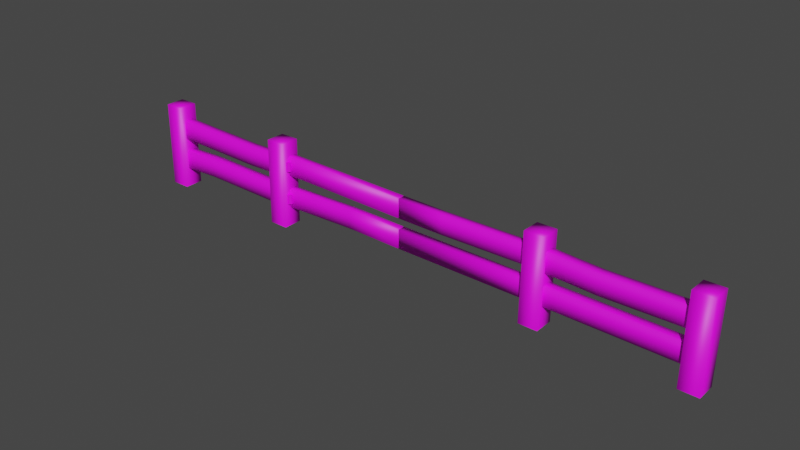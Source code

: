 # Source: bld_Fence_Gate.blend  (saved by Blender 3.1.7; exported with 4.5.12 LTS)
import bpy
from mathutils import Matrix  # noqa: F401  (used for matrix-valued properties, if any)

bpy.ops.wm.read_factory_settings(use_empty=True)
scene = bpy.context.scene
scene.name = 'Scene'

# ---- collections
col_collection = bpy.data.collections.new('Collection'); scene.collection.children.link(col_collection)

# ---- images (referenced by path relative to the original .blend; pixels are not part of the script)
import os
ASSET_DIR = os.environ.get("B2B_ASSET_DIR", "")  # directory of the original .blend (textures are referenced by path, not embedded)
HERE = os.path.dirname(os.path.abspath(__file__))  # packed textures are extracted next to this script under _unpacked/

def load_image(name, relpath, width, height, colorspace="sRGB"):
    """Load a texture the original file referenced (path relative to the .blend, or extracted next to this script)."""
    p = next((c for c in (os.path.join(HERE, relpath), os.path.join(ASSET_DIR, relpath)) if relpath and os.path.exists(c)), "")
    if p:
        img = bpy.data.images.load(p, check_existing=True)
        img.name = name
    else:  # same state as the original file: an image datablock whose file is absent (Cycles renders it pink)
        img = bpy.data.images.new(name, width, height)
        img.source = "FILE"
        img.filepath = "//" + (relpath or name)
    img.colorspace_settings.name = colorspace
    return img
img_tex_house_png = load_image('Tex_House.png', 'Tex_House.png', 1024, 1024, 'sRGB')

# ---- materials (node trees are filled in below, after node groups)
mat_mat_fence = bpy.data.materials.new('Mat_Fence')
mat_mat_fence.use_transparent_shadow = False

# ---- material node trees
mat_mat_fence.use_nodes = True; mat_mat_fence.node_tree.nodes.clear()
_N = mat_mat_fence.node_tree.nodes; _L = mat_mat_fence.node_tree.links
n0 = _N.new('ShaderNodeBsdfPrincipled'); n0.name = 'Principled BSDF'; n0.location = (10, 300)
n0.distribution = 'GGX'
n0.subsurface_method = 'RANDOM_WALK_SKIN'
n0.inputs[3].default_value = 1.45
n0.inputs[27].default_value = (0.0, 0.0, 0.0, 1.0)
n0.inputs[28].default_value = 1.0
n1 = _N.new('ShaderNodeOutputMaterial'); n1.name = 'Material Output'; n1.location = (300, 300)
n2 = _N.new('ShaderNodeTexImage'); n2.name = 'Image Texture'; n2.location = (-280, 280)
n2.image = img_tex_house_png
_L.new(n0.outputs[0], n1.inputs[0])
_L.new(n2.outputs[0], n0.inputs[0])
n1.is_active_output = True

# ---- world
world_world = bpy.data.worlds.new('World'); scene.world = world_world
world_world.use_nodes = True; world_world.node_tree.nodes.clear()
_N = world_world.node_tree.nodes; _L = world_world.node_tree.links
n0 = _N.new('ShaderNodeOutputWorld'); n0.name = 'World Output'; n0.location = (300, 300)
n1 = _N.new('ShaderNodeBackground'); n1.name = 'Background'; n1.location = (10, 300)
n1.inputs[0].default_value = (0.05088, 0.05088, 0.05088, 1.0)
_L.new(n1.outputs[0], n0.inputs[0])
n0.is_active_output = True
world_world.color = (0.05088, 0.05088, 0.05088)
world_world.use_sun_shadow = False
world_world.sun_shadow_jitter_overblur = 0.0

# ---- meshes
me_mesh_fence_gate_001 = bpy.data.meshes.new('Mesh_Fence_Gate.001')
me_mesh_fence_gate_001.from_pydata([(-0.1, -0.1, -2.384e-08), (-0.09, -0.1, 0.9), (-0.1, 0.1, -2.384e-08), (-0.09, 0.1, 0.9), (0.1, -0.1, -2.384e-08), (0.11, -0.1, 0.9), (0.1, 0.1, -2.384e-08), (0.11, 0.1, 0.9), (-1.788e-08, -0.05, 0.2), (-1.788e-08, -0.05, 0.4), (-1.788e-08, 0.05, 0.2), (-1.788e-08, 0.05, 0.4), (1.5, -0.05, 0.2), (1.5, -0.05, 0.4), (1.5, 0.05, 0.2), (1.5, 0.05, 0.4), (-1.788e-08, -0.05, 0.55), (-1.788e-08, -0.05, 0.75), (-1.788e-08, 0.05, 0.55), (-1.788e-08, 0.05, 0.75), (1.5, -0.05, 0.53), (1.5, -0.05, 0.73), (1.5, 0.05, 0.53), (1.5, 0.05, 0.73), (1.1, 0.05, 0.52), (1.1, 0.05, 0.72), (1.1, -0.05, 0.52), (1.1, -0.05, 0.72), (0.5, 0.05, 0.22), (0.5, 0.05, 0.42), (0.5, -0.05, 0.22), (0.5, -0.05, 0.42), (1.4, -0.1, -2.384e-08), (1.41, -0.1, 0.9), (1.4, 0.1, -2.384e-08), (1.41, 0.1, 0.9), (1.6, -0.1, -2.384e-08), (1.61, -0.1, 0.9), (1.6, 0.1, -2.384e-08), (1.61, 0.1, 0.9), (4.4, -0.1, -2.384e-08), (4.41, -0.1, 0.9), (4.4, 0.1, -2.384e-08), (4.41, 0.1, 0.9), (4.6, -0.1, -2.384e-08), (4.61, -0.1, 0.9), (4.6, 0.1, -2.384e-08), (4.61, 0.1, 0.9), (6.0, -0.05, 0.2), (6.0, -0.05, 0.4), (6.0, 0.05, 0.2), (6.0, 0.05, 0.4), (4.5, -0.05, 0.55), (4.5, -0.05, 0.75), (4.5, 0.05, 0.55), (4.5, 0.05, 0.75), (6.0, -0.05, 0.53), (6.0, -0.05, 0.73), (6.0, 0.05, 0.53), (6.0, 0.05, 0.73), (5.1, 0.05, 0.52), (5.1, 0.05, 0.72), (5.1, -0.05, 0.52), (5.1, -0.05, 0.72), (4.5, 0.05, 0.22), (4.5, 0.05, 0.42), (4.5, -0.05, 0.22), (4.5, -0.05, 0.42), (5.9, -0.1, -2.384e-08), (5.91, -0.1, 0.9), (5.9, 0.1, -2.384e-08), (5.91, 0.1, 0.9), (6.1, -0.1, -2.384e-08), (6.11, -0.1, 0.9), (6.1, 0.1, -2.384e-08), (6.11, 0.1, 0.9)], [], [(0, 1, 3, 2), (2, 3, 7, 6), (6, 7, 5, 4), (4, 5, 1, 0), (7, 3, 1, 5), (28, 29, 15, 14), (30, 31, 9, 8), (28, 14, 12, 30), (29, 11, 9, 31), (24, 25, 23, 22), (26, 27, 17, 16), (24, 22, 20, 26), (25, 19, 17, 27), (23, 25, 27, 21), (18, 24, 26, 16), (20, 21, 27, 26), (18, 19, 25, 24), (15, 29, 31, 13), (10, 28, 30, 8), (12, 13, 31, 30), (10, 11, 29, 28), (32, 33, 35, 34), (34, 35, 39, 38), (38, 39, 37, 36), (36, 37, 33, 32), (39, 35, 33, 37), (40, 41, 43, 42), (42, 43, 47, 46), (46, 47, 45, 44), (44, 45, 41, 40), (47, 43, 41, 45), (64, 65, 51, 50), (64, 50, 48, 66), (60, 61, 59, 58), (62, 63, 53, 52), (60, 58, 56, 62), (61, 55, 53, 63), (59, 61, 63, 57), (54, 60, 62, 52), (56, 57, 63, 62), (54, 55, 61, 60), (51, 65, 67, 49), (48, 49, 67, 66), (68, 69, 71, 70), (70, 71, 75, 74), (74, 75, 73, 72), (72, 73, 69, 68), (75, 71, 69, 73)])
me_mesh_fence_gate_001.polygons.foreach_set('use_smooth', [True] * 48)
_uv = me_mesh_fence_gate_001.uv_layers.new(name='UVMap')
_uv.uv.foreach_set('vector', [0.3495, 0.6514, 0.3495, 0.5814, 0.3635, 0.5814, 0.3635, 0.6514, 0.3775, 0.7214, 0.3775, 0.6514, 0.3915, 0.6513, 0.3915, 0.7212, 0.3495, 0.7214, 0.3495, 0.6514, 0.3635, 0.6514, 0.3635, 0.7214, 0.3635, 0.7212, 0.3635, 0.6513, 0.3775, 0.6514, 0.3775, 0.7214, 0.6415, 0.9013, 0.6275, 0.9013, 0.6275, 0.8873, 0.6415, 0.8873, 0.479, 0.6724, 0.465, 0.6724, 0.4664, 0.5115, 0.4804, 0.5115, 0.4636, 0.5605, 0.4496, 0.5605, 0.451, 0.5115, 0.465, 0.5115, 0.4055, 0.6724, 0.4055, 0.5115, 0.4125, 0.5115, 0.4125, 0.6724, 0.6695, 0.9224, 0.6695, 0.9714, 0.6625, 0.9714, 0.6625, 0.9224, 0.4496, 0.5674, 0.4356, 0.5674, 0.4346, 0.5115, 0.4485, 0.5114, 0.4346, 0.6654, 0.4206, 0.6653, 0.4195, 0.5114, 0.4335, 0.5115, 0.3915, 0.5675, 0.3915, 0.5115, 0.3985, 0.5115, 0.3985, 0.5675, 0.6555, 0.8175, 0.6555, 0.9714, 0.6485, 0.9714, 0.6485, 0.8175, 0.6555, 0.7615, 0.6555, 0.8175, 0.6485, 0.8175, 0.6485, 0.7615, 0.3915, 0.7214, 0.3915, 0.5675, 0.3985, 0.5675, 0.3985, 0.7214, 0.4335, 0.7214, 0.4195, 0.7213, 0.4206, 0.6653, 0.4346, 0.6654, 0.4485, 0.7213, 0.4346, 0.7214, 0.4356, 0.5674, 0.4496, 0.5674, 0.6695, 0.7615, 0.6695, 0.9224, 0.6625, 0.9224, 0.6625, 0.7615, 0.4055, 0.7214, 0.4055, 0.6724, 0.4125, 0.6724, 0.4125, 0.7214, 0.465, 0.7214, 0.451, 0.7214, 0.4496, 0.5605, 0.4636, 0.5605, 0.4804, 0.7214, 0.4664, 0.7214, 0.465, 0.6724, 0.479, 0.6724, 0.3495, 0.6514, 0.3495, 0.5814, 0.3635, 0.5814, 0.3635, 0.6514, 0.3775, 0.7214, 0.3775, 0.6514, 0.3915, 0.6513, 0.3915, 0.7212, 0.3495, 0.7214, 0.3495, 0.6514, 0.3635, 0.6514, 0.3635, 0.7214, 0.3635, 0.7212, 0.3635, 0.6513, 0.3775, 0.6514, 0.3775, 0.7214, 0.6415, 0.9013, 0.6275, 0.9013, 0.6275, 0.8873, 0.6415, 0.8873, 0.3495, 0.6514, 0.3495, 0.5814, 0.3635, 0.5814, 0.3635, 0.6514, 0.3775, 0.7214, 0.3775, 0.6514, 0.3915, 0.6513, 0.3915, 0.7212, 0.3495, 0.7214, 0.3495, 0.6514, 0.3635, 0.6514, 0.3635, 0.7214, 0.3635, 0.7212, 0.3635, 0.6513, 0.3775, 0.6514, 0.3775, 0.7214, 0.6415, 0.9013, 0.6275, 0.9013, 0.6275, 0.8873, 0.6415, 0.8873, 0.479, 0.6724, 0.465, 0.6724, 0.4664, 0.5115, 0.4804, 0.5115, 0.4055, 0.6724, 0.4055, 0.5115, 0.4125, 0.5115, 0.4125, 0.6724, 0.4496, 0.5674, 0.4356, 0.5674, 0.4346, 0.5115, 0.4485, 0.5114, 0.4346, 0.6654, 0.4206, 0.6653, 0.4195, 0.5114, 0.4335, 0.5115, 0.3915, 0.5675, 0.3915, 0.5115, 0.3985, 0.5115, 0.3985, 0.5675, 0.6555, 0.8175, 0.6555, 0.9714, 0.6485, 0.9714, 0.6485, 0.8175, 0.6555, 0.7615, 0.6555, 0.8175, 0.6485, 0.8175, 0.6485, 0.7615, 0.3915, 0.7214, 0.3915, 0.5675, 0.3985, 0.5675, 0.3985, 0.7214, 0.4335, 0.7214, 0.4195, 0.7213, 0.4206, 0.6653, 0.4346, 0.6654, 0.4485, 0.7213, 0.4346, 0.7214, 0.4356, 0.5674, 0.4496, 0.5674, 0.6695, 0.7615, 0.6695, 0.9224, 0.6625, 0.9224, 0.6625, 0.7615, 0.465, 0.7214, 0.451, 0.7214, 0.4496, 0.5605, 0.4636, 0.5605, 0.3495, 0.6514, 0.3495, 0.5814, 0.3635, 0.5814, 0.3635, 0.6514, 0.3775, 0.7214, 0.3775, 0.6514, 0.3915, 0.6513, 0.3915, 0.7212, 0.3495, 0.7214, 0.3495, 0.6514, 0.3635, 0.6514, 0.3635, 0.7214, 0.3635, 0.7212, 0.3635, 0.6513, 0.3775, 0.6514, 0.3775, 0.7214, 0.6415, 0.9013, 0.6275, 0.9013, 0.6275, 0.8873, 0.6415, 0.8873])
me_mesh_fence_gate_001.materials.append(mat_mat_fence)
me_mesh_fence_gate_001.use_remesh_fix_poles = True
me_mesh_fence_gate_001.use_remesh_preserve_attributes = False
me_mesh_fence_gate_001.update()
me_msh_fence_gate_posts = bpy.data.meshes.new('Msh_Fence_Gate_Posts')
me_msh_fence_gate_posts.from_pydata([(1.6, -0.02, 0.2), (1.6, -0.02, 0.4), (1.6, 0.06, 0.2), (1.6, 0.06, 0.4), (4.4, -0.02, 0.2), (4.4, -0.02, 0.4), (4.4, 0.06, 0.2), (4.4, 0.06, 0.4), (1.6, -0.02, 0.55), (1.6, -0.02, 0.75), (1.6, 0.06, 0.55), (1.6, 0.06, 0.75), (4.4, -0.02, 0.53), (4.4, -0.02, 0.73), (4.4, 0.06, 0.53), (4.4, 0.06, 0.73), (3.5, 0.06, 0.52), (3.5, 0.06, 0.72), (3.5, -0.02, 0.52), (3.5, -0.02, 0.72), (2.4, 0.06, 0.22), (2.4, 0.06, 0.42), (2.4, -0.02, 0.22), (2.4, -0.02, 0.42), (3.005, 0.06, 0.4099), (2.995, 0.06, 0.4102), (2.995, -0.02, 0.2102), (3.005, -0.02, 0.2099), (2.995, 0.06, 0.2102), (3.005, 0.06, 0.2099), (3.005, -0.02, 0.4099), (2.995, -0.02, 0.4102), (3.005, 0.06, 0.5249), (2.995, 0.06, 0.5252), (2.995, -0.02, 0.7252), (3.005, -0.02, 0.7249), (2.995, 0.06, 0.7252), (3.005, 0.06, 0.7249), (3.005, -0.02, 0.5249), (2.995, -0.02, 0.5252), (1.6, -0.06, 0.25), (1.6, -0.06, 0.35), (1.6, -0.02, 0.25), (1.6, -0.02, 0.35), (1.64, -0.02, 0.25), (1.64, -0.02, 0.35), (1.64, -0.04, 0.25), (1.62, -0.06, 0.25), (1.62, -0.06, 0.35), (1.64, -0.04, 0.35), (1.6, -0.06, 0.6), (1.6, -0.06, 0.7), (1.6, -0.02, 0.6), (1.6, -0.02, 0.7), (1.64, -0.02, 0.6), (1.64, -0.02, 0.7), (1.64, -0.04, 0.6), (1.62, -0.06, 0.6), (1.62, -0.06, 0.7), (1.64, -0.04, 0.7), (4.4, -0.06, 0.25), (4.4, -0.06, 0.35), (4.4, -0.02, 0.25), (4.4, -0.02, 0.35), (4.36, -0.02, 0.25), (4.36, -0.02, 0.35), (4.36, -0.04, 0.25), (4.38, -0.06, 0.25), (4.38, -0.06, 0.35), (4.36, -0.04, 0.35), (4.4, -0.06, 0.6), (4.4, -0.06, 0.7), (4.4, -0.02, 0.6), (4.4, -0.02, 0.7), (4.36, -0.02, 0.6), (4.36, -0.02, 0.7), (4.36, -0.04, 0.6), (4.38, -0.06, 0.6), (4.38, -0.06, 0.7), (4.36, -0.04, 0.7)], [], [(25, 21, 23, 31), (22, 23, 1, 0), (10, 33, 39, 8), (21, 3, 1, 23), (16, 17, 15, 14), (17, 37, 35, 19), (16, 14, 12, 18), (18, 19, 35, 38), (15, 17, 19, 13), (32, 37, 17, 16), (12, 13, 19, 18), (36, 11, 9, 34), (4, 5, 30, 27), (2, 20, 22, 0), (29, 6, 4, 27), (2, 3, 21, 20), (20, 28, 26, 22), (20, 21, 25, 28), (26, 31, 23, 22), (29, 24, 7, 6), (32, 16, 18, 38), (10, 11, 36, 33), (39, 34, 9, 8), (27, 30, 24, 29), (31, 26, 28, 25), (33, 36, 34, 39), (37, 32, 38, 35), (7, 24, 30, 5), (40, 41, 43, 42), (42, 43, 45, 44), (47, 48, 41, 40), (45, 43, 41, 48, 49), (44, 45, 49, 46), (48, 47, 46, 49), (42, 44, 46, 47, 40), (50, 51, 53, 52), (52, 53, 55, 54), (57, 58, 51, 50), (55, 53, 51, 58, 59), (54, 55, 59, 56), (58, 57, 56, 59), (52, 54, 56, 57, 50), (60, 62, 63, 61), (62, 64, 65, 63), (67, 60, 61, 68), (65, 69, 68, 61, 63), (64, 66, 69, 65), (68, 69, 66, 67), (62, 60, 67, 66, 64), (70, 72, 73, 71), (72, 74, 75, 73), (77, 70, 71, 78), (75, 79, 78, 71, 73), (74, 76, 79, 75), (78, 79, 76, 77), (72, 70, 77, 76, 74)])
me_msh_fence_gate_posts.polygons.foreach_set('use_smooth', [1, 1, 1, 1, 1, 1, 1, 1, 1, 1, 1, 1, 1, 1, 1, 1, 1, 1, 1, 1, 1, 1, 1, 1, 1, 1, 1, 1, 0, 0, 0, 0, 0, 0, 0, 0, 0, 0, 0, 0, 0, 0, 0, 0, 0, 0, 0, 0, 0, 0, 0, 0, 0, 0, 0, 0])
_uv = me_msh_fence_gate_posts.uv_layers.new(name='UVMap')
_uv.uv.foreach_set('vector', [0.6695, 0.8433, 0.6695, 0.9224, 0.6625, 0.9224, 0.6625, 0.8433, 0.4636, 0.5605, 0.4496, 0.5605, 0.451, 0.5115, 0.465, 0.5115, 0.3915, 0.7214, 0.3915, 0.645, 0.3985, 0.645, 0.3985, 0.7214, 0.6695, 0.9224, 0.6695, 0.9714, 0.6625, 0.9714, 0.6625, 0.9224, 0.4496, 0.5674, 0.4356, 0.5674, 0.4346, 0.5115, 0.4485, 0.5114, 0.6555, 0.8175, 0.6555, 0.8929, 0.6485, 0.8929, 0.6485, 0.8175, 0.3915, 0.5675, 0.3915, 0.5115, 0.3985, 0.5115, 0.3985, 0.5675, 0.4346, 0.6654, 0.4206, 0.6653, 0.42, 0.5899, 0.434, 0.59, 0.6555, 0.7615, 0.6555, 0.8175, 0.6485, 0.8175, 0.6485, 0.7615, 0.4491, 0.6428, 0.4351, 0.6429, 0.4356, 0.5674, 0.4496, 0.5674, 0.4335, 0.7214, 0.4195, 0.7213, 0.4206, 0.6653, 0.4346, 0.6654, 0.6555, 0.895, 0.6555, 0.9714, 0.6485, 0.9714, 0.6485, 0.895, 0.465, 0.7214, 0.451, 0.7214, 0.4503, 0.6415, 0.4643, 0.6415, 0.4055, 0.7214, 0.4055, 0.6724, 0.4125, 0.6724, 0.4125, 0.7214, 0.4055, 0.5914, 0.4055, 0.5115, 0.4125, 0.5115, 0.4125, 0.5914, 0.4804, 0.7214, 0.4664, 0.7214, 0.465, 0.6724, 0.479, 0.6724, 0.4055, 0.6724, 0.4055, 0.5933, 0.4125, 0.5933, 0.4125, 0.6724, 0.479, 0.6724, 0.465, 0.6724, 0.4657, 0.5933, 0.4797, 0.5933, 0.4643, 0.6396, 0.4503, 0.6396, 0.4496, 0.5605, 0.4636, 0.5605, 0.4797, 0.5914, 0.4657, 0.5914, 0.4664, 0.5115, 0.4804, 0.5115, 0.3915, 0.6429, 0.3915, 0.5675, 0.3985, 0.5675, 0.3985, 0.6429, 0.4485, 0.7213, 0.4346, 0.7214, 0.4351, 0.645, 0.4491, 0.6449, 0.434, 0.5879, 0.42, 0.5878, 0.4195, 0.5114, 0.4335, 0.5115, 0.3309, 0.6372, 0.3309, 0.5416, 0.3691, 0.5416, 0.3691, 0.6372, 0.4074, 0.5416, 0.4074, 0.6372, 0.3691, 0.6372, 0.3691, 0.5416, 0.3309, 0.6372, 0.4265, 0.6372, 0.4265, 0.6754, 0.3309, 0.6754, 0.4456, 0.5416, 0.4456, 0.6372, 0.4074, 0.6372, 0.4074, 0.5416, 0.6695, 0.7615, 0.6695, 0.8414, 0.6625, 0.8414, 0.6625, 0.7615, 0.3528, 0.7732, 0.4053, 0.7732, 0.4053, 0.8257, 0.3528, 0.8257, 0.3528, 0.8257, 0.4053, 0.8257, 0.4053, 0.8782, 0.3528, 0.8782, 0.3528, 0.957, 0.4053, 0.957, 0.4053, 0.9832, 0.3528, 0.9832, 0.4053, 0.8782, 0.4578, 0.8782, 0.4578, 0.9307, 0.4316, 0.9307, 0.4053, 0.9045, 0.3528, 0.8782, 0.4053, 0.8782, 0.4053, 0.9045, 0.3528, 0.9045, 0.4053, 0.957, 0.3528, 0.957, 0.3528, 0.9045, 0.4053, 0.9045, 0.3003, 0.8782, 0.3528, 0.8782, 0.3528, 0.9045, 0.3266, 0.9307, 0.3003, 0.9307, 0.3528, 0.7732, 0.4053, 0.7732, 0.4053, 0.8257, 0.3528, 0.8257, 0.3528, 0.8257, 0.4053, 0.8257, 0.4053, 0.8782, 0.3528, 0.8782, 0.3528, 0.957, 0.4053, 0.957, 0.4053, 0.9832, 0.3528, 0.9832, 0.4053, 0.8782, 0.4578, 0.8782, 0.4578, 0.9307, 0.4316, 0.9307, 0.4053, 0.9045, 0.3528, 0.8782, 0.4053, 0.8782, 0.4053, 0.9045, 0.3528, 0.9045, 0.4053, 0.957, 0.3528, 0.957, 0.3528, 0.9045, 0.4053, 0.9045, 0.3003, 0.8782, 0.3528, 0.8782, 0.3528, 0.9045, 0.3266, 0.9307, 0.3003, 0.9307, 0.3528, 0.7732, 0.3528, 0.8257, 0.4053, 0.8257, 0.4053, 0.7732, 0.3528, 0.8257, 0.3528, 0.8782, 0.4053, 0.8782, 0.4053, 0.8257, 0.3528, 0.957, 0.3528, 0.9832, 0.4053, 0.9832, 0.4053, 0.957, 0.4053, 0.8782, 0.4053, 0.9045, 0.4316, 0.9307, 0.4578, 0.9307, 0.4578, 0.8782, 0.3528, 0.8782, 0.3528, 0.9045, 0.4053, 0.9045, 0.4053, 0.8782, 0.4053, 0.957, 0.4053, 0.9045, 0.3528, 0.9045, 0.3528, 0.957, 0.3003, 0.8782, 0.3003, 0.9307, 0.3266, 0.9307, 0.3528, 0.9045, 0.3528, 0.8782, 0.3528, 0.7732, 0.3528, 0.8257, 0.4053, 0.8257, 0.4053, 0.7732, 0.3528, 0.8257, 0.3528, 0.8782, 0.4053, 0.8782, 0.4053, 0.8257, 0.3528, 0.957, 0.3528, 0.9832, 0.4053, 0.9832, 0.4053, 0.957, 0.4053, 0.8782, 0.4053, 0.9045, 0.4316, 0.9307, 0.4578, 0.9307, 0.4578, 0.8782, 0.3528, 0.8782, 0.3528, 0.9045, 0.4053, 0.9045, 0.4053, 0.8782, 0.4053, 0.957, 0.4053, 0.9045, 0.3528, 0.9045, 0.3528, 0.957, 0.3003, 0.8782, 0.3003, 0.9307, 0.3266, 0.9307, 0.3528, 0.9045, 0.3528, 0.8782])
me_msh_fence_gate_posts.materials.append(mat_mat_fence)
me_msh_fence_gate_posts.use_remesh_fix_poles = True
me_msh_fence_gate_posts.use_remesh_preserve_attributes = False
me_msh_fence_gate_posts.update()

# ---- objects
ob_fence_gate_posts = bpy.data.objects.new('Fence_Gate_Posts', me_mesh_fence_gate_001)
ob_fence_gate = bpy.data.objects.new('Fence_Gate', me_msh_fence_gate_posts)

# ---- transforms, parenting, visibility, modifiers, constraints
ob_fence_gate_posts.location = (0.0, 0.0, 0.0)
ob_fence_gate.location = (0.0, 0.0, 0.0)

# ---- collection membership
col_collection.objects.link(ob_fence_gate_posts)
col_collection.objects.link(ob_fence_gate)

# ---- scene / render settings (as saved in the file)
scene.frame_start = 1; scene.frame_end = 250; scene.frame_set(1)
scene.render.engine = 'BLENDER_EEVEE_NEXT'
scene.cycles.sampling_pattern = 'TABULATED_SOBOL'
scene.cycles.use_light_tree = False
scene.view_settings.view_transform = 'Filmic'
bpy.context.view_layer.update()

# ---- added for rendering (the .blend has no active camera and no usable light): camera, sun
cam_auto = bpy.data.cameras.new('AutoCamera')
cam_auto.lens = 50.0
cam_auto.sensor_width = 36.0
cam_auto.clip_end = 1000.0
ob_auto_camera = bpy.data.objects.new('AutoCamera', cam_auto)
scene.collection.objects.link(ob_auto_camera)
ob_auto_camera.location = (8.81362, -6.97034, 5.0969)
ob_auto_camera.rotation_euler = (1.09748, -7.21219e-08, 0.694738)
scene.camera = ob_auto_camera
light_auto_sun = bpy.data.lights.new('AutoSun', 'SUN')
light_auto_sun.energy = 3.0
light_auto_sun.angle = 0.0523599
ob_auto_sun = bpy.data.objects.new('AutoSun', light_auto_sun)
scene.collection.objects.link(ob_auto_sun)
ob_auto_sun.rotation_euler = (0.872665, 0.174533, 0.523599)
bpy.context.view_layer.update()
